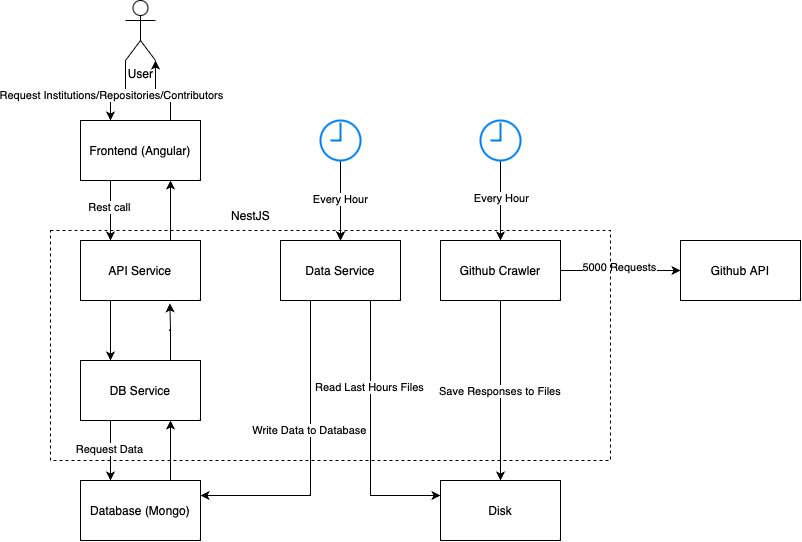

The diagram above was exported from draw.io. Its source (the exported page's mxGraphModel, read from the mxfile embedded in the PNG):
<mxGraphModel dx="1035" dy="688" grid="1" gridSize="10" guides="1" tooltips="1" connect="1" arrows="1" fold="1" page="1" pageScale="1" pageWidth="827" pageHeight="1169" math="0" shadow="0">
  <root>
    <mxCell id="0" />
    <mxCell id="1" parent="0" />
    <mxCell id="v0ZwQIPTI2cM2yLIWEcG-20" style="edgeStyle=orthogonalEdgeStyle;rounded=0;orthogonalLoop=1;jettySize=auto;html=1;exitX=0.25;exitY=1;exitDx=0;exitDy=0;entryX=0.25;entryY=0;entryDx=0;entryDy=0;" edge="1" parent="1" source="v0ZwQIPTI2cM2yLIWEcG-1" target="v0ZwQIPTI2cM2yLIWEcG-5">
      <mxGeometry relative="1" as="geometry" />
    </mxCell>
    <mxCell id="v0ZwQIPTI2cM2yLIWEcG-21" value="Rest call" style="edgeLabel;html=1;align=center;verticalAlign=middle;resizable=0;points=[];" vertex="1" connectable="0" parent="v0ZwQIPTI2cM2yLIWEcG-20">
      <mxGeometry x="-0.12" y="-1" relative="1" as="geometry">
        <mxPoint as="offset" />
      </mxGeometry>
    </mxCell>
    <mxCell id="v0ZwQIPTI2cM2yLIWEcG-24" style="edgeStyle=orthogonalEdgeStyle;rounded=0;orthogonalLoop=1;jettySize=auto;html=1;exitX=0.75;exitY=0;exitDx=0;exitDy=0;entryX=1;entryY=1;entryDx=0;entryDy=0;entryPerimeter=0;" edge="1" parent="1" source="v0ZwQIPTI2cM2yLIWEcG-1" target="v0ZwQIPTI2cM2yLIWEcG-2">
      <mxGeometry relative="1" as="geometry" />
    </mxCell>
    <mxCell id="v0ZwQIPTI2cM2yLIWEcG-1" value="Frontend (Angular)" style="rounded=0;whiteSpace=wrap;html=1;" vertex="1" parent="1">
      <mxGeometry x="120" y="200" width="120" height="60" as="geometry" />
    </mxCell>
    <mxCell id="v0ZwQIPTI2cM2yLIWEcG-23" style="edgeStyle=orthogonalEdgeStyle;rounded=0;orthogonalLoop=1;jettySize=auto;html=1;exitX=0;exitY=1;exitDx=0;exitDy=0;exitPerimeter=0;entryX=0.25;entryY=0;entryDx=0;entryDy=0;" edge="1" parent="1" source="v0ZwQIPTI2cM2yLIWEcG-2" target="v0ZwQIPTI2cM2yLIWEcG-1">
      <mxGeometry relative="1" as="geometry" />
    </mxCell>
    <mxCell id="v0ZwQIPTI2cM2yLIWEcG-25" value="Request Institutions/Repositories/Contributors" style="edgeLabel;html=1;align=center;verticalAlign=middle;resizable=0;points=[];" vertex="1" connectable="0" parent="v0ZwQIPTI2cM2yLIWEcG-23">
      <mxGeometry x="0.3173" y="1" relative="1" as="geometry">
        <mxPoint as="offset" />
      </mxGeometry>
    </mxCell>
    <mxCell id="v0ZwQIPTI2cM2yLIWEcG-2" value="User" style="shape=umlActor;verticalLabelPosition=bottom;verticalAlign=top;html=1;outlineConnect=0;" vertex="1" parent="1">
      <mxGeometry x="165" y="80" width="30" height="60" as="geometry" />
    </mxCell>
    <mxCell id="v0ZwQIPTI2cM2yLIWEcG-17" style="edgeStyle=orthogonalEdgeStyle;rounded=0;orthogonalLoop=1;jettySize=auto;html=1;exitX=0.25;exitY=1;exitDx=0;exitDy=0;entryX=0.25;entryY=0;entryDx=0;entryDy=0;" edge="1" parent="1" source="v0ZwQIPTI2cM2yLIWEcG-5" target="v0ZwQIPTI2cM2yLIWEcG-7">
      <mxGeometry relative="1" as="geometry" />
    </mxCell>
    <mxCell id="v0ZwQIPTI2cM2yLIWEcG-22" style="edgeStyle=orthogonalEdgeStyle;rounded=0;orthogonalLoop=1;jettySize=auto;html=1;exitX=0.75;exitY=0;exitDx=0;exitDy=0;entryX=0.75;entryY=1;entryDx=0;entryDy=0;" edge="1" parent="1" source="v0ZwQIPTI2cM2yLIWEcG-5" target="v0ZwQIPTI2cM2yLIWEcG-1">
      <mxGeometry relative="1" as="geometry" />
    </mxCell>
    <mxCell id="v0ZwQIPTI2cM2yLIWEcG-5" value="API Service" style="rounded=0;whiteSpace=wrap;html=1;" vertex="1" parent="1">
      <mxGeometry x="120" y="320" width="120" height="60" as="geometry" />
    </mxCell>
    <mxCell id="v0ZwQIPTI2cM2yLIWEcG-15" style="edgeStyle=orthogonalEdgeStyle;rounded=0;orthogonalLoop=1;jettySize=auto;html=1;exitX=0.25;exitY=1;exitDx=0;exitDy=0;entryX=0.25;entryY=0;entryDx=0;entryDy=0;" edge="1" parent="1" source="v0ZwQIPTI2cM2yLIWEcG-7" target="v0ZwQIPTI2cM2yLIWEcG-9">
      <mxGeometry relative="1" as="geometry" />
    </mxCell>
    <mxCell id="v0ZwQIPTI2cM2yLIWEcG-19" value="Request Data" style="edgeLabel;html=1;align=center;verticalAlign=middle;resizable=0;points=[];" vertex="1" connectable="0" parent="v0ZwQIPTI2cM2yLIWEcG-15">
      <mxGeometry x="-0.0533" y="-1" relative="1" as="geometry">
        <mxPoint as="offset" />
      </mxGeometry>
    </mxCell>
    <mxCell id="v0ZwQIPTI2cM2yLIWEcG-18" style="edgeStyle=orthogonalEdgeStyle;rounded=0;orthogonalLoop=1;jettySize=auto;html=1;exitX=0.75;exitY=0;exitDx=0;exitDy=0;entryX=0.745;entryY=1.047;entryDx=0;entryDy=0;entryPerimeter=0;" edge="1" parent="1" source="v0ZwQIPTI2cM2yLIWEcG-7" target="v0ZwQIPTI2cM2yLIWEcG-5">
      <mxGeometry relative="1" as="geometry" />
    </mxCell>
    <mxCell id="v0ZwQIPTI2cM2yLIWEcG-7" value="DB Service" style="rounded=0;whiteSpace=wrap;html=1;" vertex="1" parent="1">
      <mxGeometry x="120" y="440" width="120" height="60" as="geometry" />
    </mxCell>
    <mxCell id="v0ZwQIPTI2cM2yLIWEcG-16" style="edgeStyle=orthogonalEdgeStyle;rounded=0;orthogonalLoop=1;jettySize=auto;html=1;exitX=0.75;exitY=0;exitDx=0;exitDy=0;entryX=0.75;entryY=1;entryDx=0;entryDy=0;" edge="1" parent="1" source="v0ZwQIPTI2cM2yLIWEcG-9" target="v0ZwQIPTI2cM2yLIWEcG-7">
      <mxGeometry relative="1" as="geometry" />
    </mxCell>
    <mxCell id="v0ZwQIPTI2cM2yLIWEcG-9" value="Database (Mongo)" style="rounded=0;whiteSpace=wrap;html=1;" vertex="1" parent="1">
      <mxGeometry x="120" y="560" width="120" height="60" as="geometry" />
    </mxCell>
    <mxCell id="v0ZwQIPTI2cM2yLIWEcG-29" style="edgeStyle=orthogonalEdgeStyle;rounded=0;orthogonalLoop=1;jettySize=auto;html=1;exitX=0.5;exitY=1;exitDx=0;exitDy=0;entryX=0.5;entryY=0;entryDx=0;entryDy=0;" edge="1" parent="1" source="v0ZwQIPTI2cM2yLIWEcG-26" target="v0ZwQIPTI2cM2yLIWEcG-28">
      <mxGeometry relative="1" as="geometry" />
    </mxCell>
    <mxCell id="v0ZwQIPTI2cM2yLIWEcG-34" value="Save Responses to Files&amp;nbsp;" style="edgeLabel;html=1;align=center;verticalAlign=middle;resizable=0;points=[];" vertex="1" connectable="0" parent="v0ZwQIPTI2cM2yLIWEcG-29">
      <mxGeometry x="0.009" y="1" relative="1" as="geometry">
        <mxPoint as="offset" />
      </mxGeometry>
    </mxCell>
    <mxCell id="v0ZwQIPTI2cM2yLIWEcG-31" style="edgeStyle=orthogonalEdgeStyle;rounded=0;orthogonalLoop=1;jettySize=auto;html=1;exitX=1;exitY=0.5;exitDx=0;exitDy=0;" edge="1" parent="1" source="v0ZwQIPTI2cM2yLIWEcG-26" target="v0ZwQIPTI2cM2yLIWEcG-30">
      <mxGeometry relative="1" as="geometry" />
    </mxCell>
    <mxCell id="v0ZwQIPTI2cM2yLIWEcG-32" value="5000 Requests" style="edgeLabel;html=1;align=center;verticalAlign=middle;resizable=0;points=[];" vertex="1" connectable="0" parent="v0ZwQIPTI2cM2yLIWEcG-31">
      <mxGeometry x="-0.0325" y="3" relative="1" as="geometry">
        <mxPoint as="offset" />
      </mxGeometry>
    </mxCell>
    <mxCell id="v0ZwQIPTI2cM2yLIWEcG-26" value="Github Crawler" style="rounded=0;whiteSpace=wrap;html=1;" vertex="1" parent="1">
      <mxGeometry x="480" y="320" width="120" height="60" as="geometry" />
    </mxCell>
    <mxCell id="v0ZwQIPTI2cM2yLIWEcG-42" style="edgeStyle=orthogonalEdgeStyle;rounded=0;orthogonalLoop=1;jettySize=auto;html=1;exitX=0.75;exitY=1;exitDx=0;exitDy=0;entryX=0;entryY=0.25;entryDx=0;entryDy=0;" edge="1" parent="1" source="v0ZwQIPTI2cM2yLIWEcG-27" target="v0ZwQIPTI2cM2yLIWEcG-28">
      <mxGeometry relative="1" as="geometry" />
    </mxCell>
    <mxCell id="v0ZwQIPTI2cM2yLIWEcG-44" value="Read Last Hours Files" style="edgeLabel;html=1;align=center;verticalAlign=middle;resizable=0;points=[];" vertex="1" connectable="0" parent="v0ZwQIPTI2cM2yLIWEcG-42">
      <mxGeometry x="-0.3445" y="-1" relative="1" as="geometry">
        <mxPoint as="offset" />
      </mxGeometry>
    </mxCell>
    <mxCell id="v0ZwQIPTI2cM2yLIWEcG-43" style="edgeStyle=orthogonalEdgeStyle;rounded=0;orthogonalLoop=1;jettySize=auto;html=1;exitX=0.25;exitY=1;exitDx=0;exitDy=0;entryX=1;entryY=0.25;entryDx=0;entryDy=0;" edge="1" parent="1" source="v0ZwQIPTI2cM2yLIWEcG-27" target="v0ZwQIPTI2cM2yLIWEcG-9">
      <mxGeometry relative="1" as="geometry" />
    </mxCell>
    <mxCell id="v0ZwQIPTI2cM2yLIWEcG-45" value="Write Data to Database" style="edgeLabel;html=1;align=center;verticalAlign=middle;resizable=0;points=[];" vertex="1" connectable="0" parent="v0ZwQIPTI2cM2yLIWEcG-43">
      <mxGeometry x="-0.1457" y="-1" relative="1" as="geometry">
        <mxPoint as="offset" />
      </mxGeometry>
    </mxCell>
    <mxCell id="v0ZwQIPTI2cM2yLIWEcG-27" value="Data Service" style="rounded=0;whiteSpace=wrap;html=1;" vertex="1" parent="1">
      <mxGeometry x="320" y="320" width="120" height="60" as="geometry" />
    </mxCell>
    <mxCell id="v0ZwQIPTI2cM2yLIWEcG-28" value="Disk" style="rounded=0;whiteSpace=wrap;html=1;" vertex="1" parent="1">
      <mxGeometry x="480" y="560" width="120" height="60" as="geometry" />
    </mxCell>
    <mxCell id="v0ZwQIPTI2cM2yLIWEcG-30" value="Github API" style="rounded=0;whiteSpace=wrap;html=1;" vertex="1" parent="1">
      <mxGeometry x="720" y="320" width="120" height="60" as="geometry" />
    </mxCell>
    <mxCell id="v0ZwQIPTI2cM2yLIWEcG-36" value="" style="edgeStyle=orthogonalEdgeStyle;rounded=0;orthogonalLoop=1;jettySize=auto;html=1;" edge="1" parent="1" source="v0ZwQIPTI2cM2yLIWEcG-35" target="v0ZwQIPTI2cM2yLIWEcG-27">
      <mxGeometry relative="1" as="geometry" />
    </mxCell>
    <mxCell id="v0ZwQIPTI2cM2yLIWEcG-37" value="" style="edgeStyle=orthogonalEdgeStyle;rounded=0;orthogonalLoop=1;jettySize=auto;html=1;" edge="1" parent="1" source="v0ZwQIPTI2cM2yLIWEcG-35" target="v0ZwQIPTI2cM2yLIWEcG-27">
      <mxGeometry relative="1" as="geometry" />
    </mxCell>
    <mxCell id="v0ZwQIPTI2cM2yLIWEcG-40" value="Every Hour" style="edgeLabel;html=1;align=center;verticalAlign=middle;resizable=0;points=[];" vertex="1" connectable="0" parent="v0ZwQIPTI2cM2yLIWEcG-37">
      <mxGeometry x="-0.0429" relative="1" as="geometry">
        <mxPoint as="offset" />
      </mxGeometry>
    </mxCell>
    <mxCell id="v0ZwQIPTI2cM2yLIWEcG-35" value="" style="html=1;verticalLabelPosition=bottom;align=center;labelBackgroundColor=#ffffff;verticalAlign=top;strokeWidth=2;strokeColor=#0080F0;shadow=0;dashed=0;shape=mxgraph.ios7.icons.clock;" vertex="1" parent="1">
      <mxGeometry x="360" y="200" width="40" height="40" as="geometry" />
    </mxCell>
    <mxCell id="v0ZwQIPTI2cM2yLIWEcG-39" value="" style="edgeStyle=orthogonalEdgeStyle;rounded=0;orthogonalLoop=1;jettySize=auto;html=1;" edge="1" parent="1" source="v0ZwQIPTI2cM2yLIWEcG-38" target="v0ZwQIPTI2cM2yLIWEcG-26">
      <mxGeometry relative="1" as="geometry" />
    </mxCell>
    <mxCell id="v0ZwQIPTI2cM2yLIWEcG-41" value="Every Hour" style="edgeLabel;html=1;align=center;verticalAlign=middle;resizable=0;points=[];" vertex="1" connectable="0" parent="v0ZwQIPTI2cM2yLIWEcG-39">
      <mxGeometry x="-0.0571" y="1" relative="1" as="geometry">
        <mxPoint as="offset" />
      </mxGeometry>
    </mxCell>
    <mxCell id="v0ZwQIPTI2cM2yLIWEcG-38" value="" style="html=1;verticalLabelPosition=bottom;align=center;labelBackgroundColor=#ffffff;verticalAlign=top;strokeWidth=2;strokeColor=#0080F0;shadow=0;dashed=0;shape=mxgraph.ios7.icons.clock;" vertex="1" parent="1">
      <mxGeometry x="520" y="200" width="40" height="40" as="geometry" />
    </mxCell>
    <mxCell id="v0ZwQIPTI2cM2yLIWEcG-46" value="" style="rounded=0;whiteSpace=wrap;html=1;fillColor=none;dashed=1;" vertex="1" parent="1">
      <mxGeometry x="90" y="310" width="560" height="230" as="geometry" />
    </mxCell>
    <mxCell id="v0ZwQIPTI2cM2yLIWEcG-47" value="NestJS" style="text;html=1;align=center;verticalAlign=middle;resizable=0;points=[];autosize=1;strokeColor=none;fillColor=none;" vertex="1" parent="1">
      <mxGeometry x="260" y="280" width="60" height="30" as="geometry" />
    </mxCell>
  </root>
</mxGraphModel>